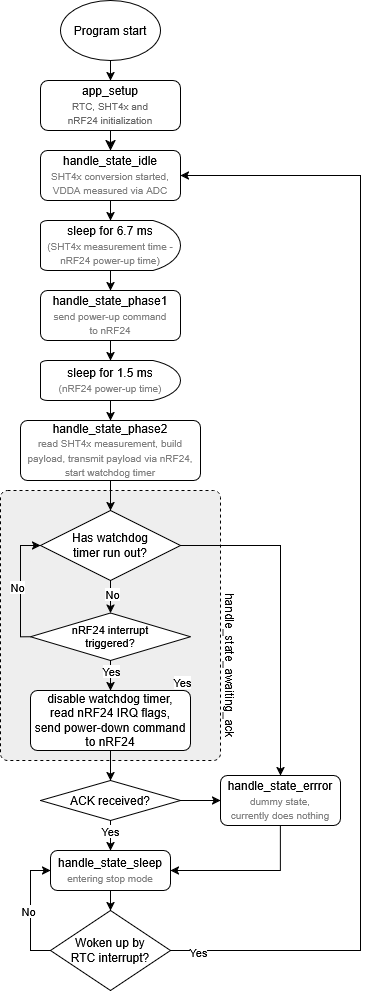

The diagram above was exported from draw.io. Its source (the exported page's mxGraphModel, read from the mxfile embedded in the PNG):
<mxGraphModel dx="1500" dy="1978" grid="1" gridSize="10" guides="1" tooltips="1" connect="1" arrows="1" fold="1" page="1" pageScale="1" pageWidth="827" pageHeight="1169" math="0" shadow="0">
  <root>
    <mxCell id="WIyWlLk6GJQsqaUBKTNV-0" />
    <mxCell id="WIyWlLk6GJQsqaUBKTNV-1" parent="WIyWlLk6GJQsqaUBKTNV-0" />
    <mxCell id="1rIXMKJo600LACsvHt_l-20" value="" style="rounded=1;whiteSpace=wrap;html=1;absoluteArcSize=1;arcSize=14;strokeWidth=1;fillColor=#eeeeee;strokeColor=default;dashed=1;" vertex="1" parent="WIyWlLk6GJQsqaUBKTNV-1">
      <mxGeometry x="110" y="430" width="220" height="270" as="geometry" />
    </mxCell>
    <mxCell id="WIyWlLk6GJQsqaUBKTNV-2" value="" style="rounded=0;html=1;jettySize=auto;orthogonalLoop=1;fontSize=11;endArrow=classic;endFill=1;endSize=8;strokeWidth=1;shadow=0;labelBackgroundColor=none;edgeStyle=orthogonalEdgeStyle;entryX=0.5;entryY=0;entryDx=0;entryDy=0;exitX=0.5;exitY=1;exitDx=0;exitDy=0;" parent="WIyWlLk6GJQsqaUBKTNV-1" source="WIyWlLk6GJQsqaUBKTNV-3" target="1rIXMKJo600LACsvHt_l-0" edge="1">
      <mxGeometry relative="1" as="geometry" />
    </mxCell>
    <mxCell id="WIyWlLk6GJQsqaUBKTNV-3" value="app_setup&lt;br&gt;&lt;span style=&quot;color: rgb(102, 102, 102);&quot;&gt;&lt;font style=&quot;font-size: 10px;&quot;&gt;RTC, SHT4x and&lt;br&gt;nRF24 initialization&lt;/font&gt;&lt;/span&gt;" style="rounded=1;whiteSpace=wrap;html=1;fontSize=12;glass=0;strokeWidth=1;shadow=0;" parent="WIyWlLk6GJQsqaUBKTNV-1" vertex="1">
      <mxGeometry x="150" y="20" width="140" height="50" as="geometry" />
    </mxCell>
    <mxCell id="1rIXMKJo600LACsvHt_l-3" value="" style="edgeStyle=orthogonalEdgeStyle;rounded=0;orthogonalLoop=1;jettySize=auto;html=1;entryX=0.5;entryY=0;entryDx=0;entryDy=0;entryPerimeter=0;exitX=0.5;exitY=1;exitDx=0;exitDy=0;" edge="1" parent="WIyWlLk6GJQsqaUBKTNV-1" source="1rIXMKJo600LACsvHt_l-0" target="1rIXMKJo600LACsvHt_l-4">
      <mxGeometry relative="1" as="geometry">
        <mxPoint x="220" y="170" as="targetPoint" />
      </mxGeometry>
    </mxCell>
    <mxCell id="1rIXMKJo600LACsvHt_l-0" value="handle_state_idle&lt;br&gt;&lt;font style=&quot;font-size: 10px; color: rgb(128, 128, 128);&quot;&gt;SHT4x conversion started, VDDA measured via ADC&lt;/font&gt;" style="rounded=1;whiteSpace=wrap;html=1;absoluteArcSize=1;arcSize=14;strokeWidth=1;" vertex="1" parent="WIyWlLk6GJQsqaUBKTNV-1">
      <mxGeometry x="150" y="90" width="140" height="50" as="geometry" />
    </mxCell>
    <mxCell id="1rIXMKJo600LACsvHt_l-2" style="edgeStyle=orthogonalEdgeStyle;rounded=0;orthogonalLoop=1;jettySize=auto;html=1;entryX=0.5;entryY=0;entryDx=0;entryDy=0;exitX=0.5;exitY=1;exitDx=0;exitDy=0;exitPerimeter=0;" edge="1" parent="WIyWlLk6GJQsqaUBKTNV-1" source="1rIXMKJo600LACsvHt_l-1" target="WIyWlLk6GJQsqaUBKTNV-3">
      <mxGeometry relative="1" as="geometry" />
    </mxCell>
    <mxCell id="1rIXMKJo600LACsvHt_l-1" value="Program start" style="strokeWidth=1;html=1;shape=mxgraph.flowchart.start_1;whiteSpace=wrap;" vertex="1" parent="WIyWlLk6GJQsqaUBKTNV-1">
      <mxGeometry x="170" y="-60" width="100" height="60" as="geometry" />
    </mxCell>
    <mxCell id="1rIXMKJo600LACsvHt_l-6" value="" style="edgeStyle=orthogonalEdgeStyle;rounded=0;orthogonalLoop=1;jettySize=auto;html=1;exitX=0.5;exitY=1;exitDx=0;exitDy=0;exitPerimeter=0;entryX=0.5;entryY=0;entryDx=0;entryDy=0;" edge="1" parent="WIyWlLk6GJQsqaUBKTNV-1" source="1rIXMKJo600LACsvHt_l-4" target="1rIXMKJo600LACsvHt_l-5">
      <mxGeometry relative="1" as="geometry" />
    </mxCell>
    <mxCell id="1rIXMKJo600LACsvHt_l-4" value="sleep for 6.7 ms&lt;br&gt;&lt;font style=&quot;font-size: 10px; color: rgb(128, 128, 128);&quot;&gt;(SHT4x measurement time - nRF24 power-up time)&lt;/font&gt;" style="strokeWidth=1;html=1;shape=mxgraph.flowchart.delay;whiteSpace=wrap;" vertex="1" parent="WIyWlLk6GJQsqaUBKTNV-1">
      <mxGeometry x="150" y="160" width="140" height="50" as="geometry" />
    </mxCell>
    <mxCell id="1rIXMKJo600LACsvHt_l-8" value="" style="edgeStyle=orthogonalEdgeStyle;rounded=0;orthogonalLoop=1;jettySize=auto;html=1;entryX=0.5;entryY=0;entryDx=0;entryDy=0;entryPerimeter=0;exitX=0.5;exitY=1;exitDx=0;exitDy=0;" edge="1" parent="WIyWlLk6GJQsqaUBKTNV-1" source="1rIXMKJo600LACsvHt_l-5" target="1rIXMKJo600LACsvHt_l-7">
      <mxGeometry relative="1" as="geometry" />
    </mxCell>
    <mxCell id="1rIXMKJo600LACsvHt_l-5" value="handle_state_phase1&lt;br&gt;&lt;font style=&quot;font-size: 10px; color: rgb(128, 128, 128);&quot;&gt;send power-up command&lt;br&gt;to nRF24&lt;/font&gt;" style="rounded=1;whiteSpace=wrap;html=1;absoluteArcSize=1;arcSize=14;strokeWidth=1;" vertex="1" parent="WIyWlLk6GJQsqaUBKTNV-1">
      <mxGeometry x="150" y="230" width="140" height="50" as="geometry" />
    </mxCell>
    <mxCell id="1rIXMKJo600LACsvHt_l-10" value="" style="edgeStyle=orthogonalEdgeStyle;rounded=0;orthogonalLoop=1;jettySize=auto;html=1;entryX=0.5;entryY=0;entryDx=0;entryDy=0;exitX=0.5;exitY=1;exitDx=0;exitDy=0;exitPerimeter=0;" edge="1" parent="WIyWlLk6GJQsqaUBKTNV-1" source="1rIXMKJo600LACsvHt_l-7" target="1rIXMKJo600LACsvHt_l-9">
      <mxGeometry relative="1" as="geometry">
        <mxPoint x="220" y="390" as="sourcePoint" />
      </mxGeometry>
    </mxCell>
    <mxCell id="1rIXMKJo600LACsvHt_l-7" value="sleep for 1.5 ms&lt;br&gt;&lt;font style=&quot;font-size: 10px; color: rgb(128, 128, 128);&quot;&gt;(nRF24 power-up time)&lt;/font&gt;" style="strokeWidth=1;html=1;shape=mxgraph.flowchart.delay;whiteSpace=wrap;" vertex="1" parent="WIyWlLk6GJQsqaUBKTNV-1">
      <mxGeometry x="150" y="300" width="140" height="40" as="geometry" />
    </mxCell>
    <mxCell id="1rIXMKJo600LACsvHt_l-12" value="" style="edgeStyle=orthogonalEdgeStyle;rounded=0;orthogonalLoop=1;jettySize=auto;html=1;entryX=0.5;entryY=0;entryDx=0;entryDy=0;entryPerimeter=0;exitX=0.5;exitY=1;exitDx=0;exitDy=0;" edge="1" parent="WIyWlLk6GJQsqaUBKTNV-1" source="1rIXMKJo600LACsvHt_l-9" target="1rIXMKJo600LACsvHt_l-11">
      <mxGeometry relative="1" as="geometry" />
    </mxCell>
    <mxCell id="1rIXMKJo600LACsvHt_l-9" value="handle_state_phase2&lt;br&gt;&lt;font style=&quot;font-size: 10px; color: rgb(128, 128, 128);&quot;&gt;read SHT4x measurement, build payload, transmit payload via nRF24,&lt;br&gt;start watchdog timer&lt;/font&gt;" style="rounded=1;whiteSpace=wrap;html=1;absoluteArcSize=1;arcSize=14;strokeWidth=1;" vertex="1" parent="WIyWlLk6GJQsqaUBKTNV-1">
      <mxGeometry x="130" y="360" width="180" height="60" as="geometry" />
    </mxCell>
    <mxCell id="1rIXMKJo600LACsvHt_l-14" value="" style="edgeStyle=orthogonalEdgeStyle;rounded=0;orthogonalLoop=1;jettySize=auto;html=1;entryX=0.5;entryY=0;entryDx=0;entryDy=0;" edge="1" parent="WIyWlLk6GJQsqaUBKTNV-1" source="1rIXMKJo600LACsvHt_l-11" target="1rIXMKJo600LACsvHt_l-50">
      <mxGeometry relative="1" as="geometry">
        <mxPoint x="400" y="485" as="targetPoint" />
        <Array as="points">
          <mxPoint x="390" y="485" />
        </Array>
      </mxGeometry>
    </mxCell>
    <mxCell id="1rIXMKJo600LACsvHt_l-23" value="Yes" style="edgeLabel;html=1;align=center;verticalAlign=middle;resizable=0;points=[];" vertex="1" connectable="0" parent="1rIXMKJo600LACsvHt_l-14">
      <mxGeometry x="0.0801" y="-2" relative="1" as="geometry">
        <mxPoint x="-97" y="58" as="offset" />
      </mxGeometry>
    </mxCell>
    <mxCell id="1rIXMKJo600LACsvHt_l-17" value="" style="edgeStyle=orthogonalEdgeStyle;rounded=0;orthogonalLoop=1;jettySize=auto;html=1;entryX=0.5;entryY=0;entryDx=0;entryDy=0;entryPerimeter=0;exitX=0.5;exitY=1;exitDx=0;exitDy=0;exitPerimeter=0;" edge="1" parent="WIyWlLk6GJQsqaUBKTNV-1" source="1rIXMKJo600LACsvHt_l-11" target="1rIXMKJo600LACsvHt_l-16">
      <mxGeometry relative="1" as="geometry" />
    </mxCell>
    <mxCell id="1rIXMKJo600LACsvHt_l-24" value="No" style="edgeLabel;html=1;align=center;verticalAlign=middle;resizable=0;points=[];" vertex="1" connectable="0" parent="1rIXMKJo600LACsvHt_l-17">
      <mxGeometry x="-0.2" y="1" relative="1" as="geometry">
        <mxPoint as="offset" />
      </mxGeometry>
    </mxCell>
    <mxCell id="1rIXMKJo600LACsvHt_l-11" value="Has watchdog&lt;br&gt;timer run out?" style="strokeWidth=1;html=1;shape=mxgraph.flowchart.decision;whiteSpace=wrap;" vertex="1" parent="WIyWlLk6GJQsqaUBKTNV-1">
      <mxGeometry x="150" y="450" width="140" height="70" as="geometry" />
    </mxCell>
    <mxCell id="1rIXMKJo600LACsvHt_l-35" value="" style="edgeStyle=orthogonalEdgeStyle;rounded=0;orthogonalLoop=1;jettySize=auto;html=1;" edge="1" parent="WIyWlLk6GJQsqaUBKTNV-1" source="1rIXMKJo600LACsvHt_l-15" target="1rIXMKJo600LACsvHt_l-34">
      <mxGeometry relative="1" as="geometry" />
    </mxCell>
    <mxCell id="1rIXMKJo600LACsvHt_l-15" value="disable watchdog timer,&lt;br&gt;read nRF24 IRQ flags,&lt;br&gt;send power-down command to nRF24" style="rounded=1;whiteSpace=wrap;html=1;absoluteArcSize=1;arcSize=14;strokeWidth=1;" vertex="1" parent="WIyWlLk6GJQsqaUBKTNV-1">
      <mxGeometry x="140" y="630" width="160" height="60" as="geometry" />
    </mxCell>
    <mxCell id="1rIXMKJo600LACsvHt_l-18" value="" style="edgeStyle=orthogonalEdgeStyle;rounded=0;orthogonalLoop=1;jettySize=auto;html=1;entryX=0.5;entryY=0;entryDx=0;entryDy=0;" edge="1" parent="WIyWlLk6GJQsqaUBKTNV-1" source="1rIXMKJo600LACsvHt_l-16" target="1rIXMKJo600LACsvHt_l-15">
      <mxGeometry relative="1" as="geometry">
        <mxPoint x="220" y="650" as="targetPoint" />
      </mxGeometry>
    </mxCell>
    <mxCell id="1rIXMKJo600LACsvHt_l-25" value="Yes" style="edgeLabel;html=1;align=center;verticalAlign=middle;resizable=0;points=[];" vertex="1" connectable="0" parent="1rIXMKJo600LACsvHt_l-18">
      <mxGeometry x="0.3393" y="2" relative="1" as="geometry">
        <mxPoint x="-2" y="-3" as="offset" />
      </mxGeometry>
    </mxCell>
    <mxCell id="1rIXMKJo600LACsvHt_l-30" value="" style="edgeStyle=orthogonalEdgeStyle;rounded=0;orthogonalLoop=1;jettySize=auto;html=1;entryX=0;entryY=0.5;entryDx=0;entryDy=0;entryPerimeter=0;exitX=0;exitY=0.5;exitDx=0;exitDy=0;exitPerimeter=0;" edge="1" parent="WIyWlLk6GJQsqaUBKTNV-1" source="1rIXMKJo600LACsvHt_l-16" target="1rIXMKJo600LACsvHt_l-11">
      <mxGeometry relative="1" as="geometry">
        <mxPoint x="60" y="585" as="targetPoint" />
        <Array as="points">
          <mxPoint x="130" y="577" />
          <mxPoint x="130" y="485" />
        </Array>
      </mxGeometry>
    </mxCell>
    <mxCell id="1rIXMKJo600LACsvHt_l-31" value="No" style="edgeLabel;html=1;align=center;verticalAlign=middle;resizable=0;points=[];" vertex="1" connectable="0" parent="1rIXMKJo600LACsvHt_l-30">
      <mxGeometry x="-0.0207" y="4" relative="1" as="geometry">
        <mxPoint as="offset" />
      </mxGeometry>
    </mxCell>
    <mxCell id="1rIXMKJo600LACsvHt_l-16" value="nRF24 interrupt&lt;br&gt;triggered?" style="strokeWidth=1;html=1;shape=mxgraph.flowchart.decision;whiteSpace=wrap;fontSize=11;" vertex="1" parent="WIyWlLk6GJQsqaUBKTNV-1">
      <mxGeometry x="140" y="552.5" width="160" height="47.5" as="geometry" />
    </mxCell>
    <mxCell id="1rIXMKJo600LACsvHt_l-22" value="handle_state_awaiting_ack" style="text;html=1;align=center;verticalAlign=middle;whiteSpace=wrap;rounded=0;direction=east;rotation=90;" vertex="1" parent="WIyWlLk6GJQsqaUBKTNV-1">
      <mxGeometry x="310" y="590" width="60" height="30" as="geometry" />
    </mxCell>
    <mxCell id="1rIXMKJo600LACsvHt_l-37" value="" style="edgeStyle=orthogonalEdgeStyle;rounded=0;orthogonalLoop=1;jettySize=auto;html=1;entryX=0;entryY=0.5;entryDx=0;entryDy=0;" edge="1" parent="WIyWlLk6GJQsqaUBKTNV-1" source="1rIXMKJo600LACsvHt_l-34" target="1rIXMKJo600LACsvHt_l-50">
      <mxGeometry relative="1" as="geometry">
        <mxPoint x="370" y="740" as="targetPoint" />
      </mxGeometry>
    </mxCell>
    <mxCell id="1rIXMKJo600LACsvHt_l-38" value="No" style="edgeLabel;html=1;align=center;verticalAlign=middle;resizable=0;points=[];" vertex="1" connectable="0" parent="1rIXMKJo600LACsvHt_l-37">
      <mxGeometry x="0.0062" relative="1" as="geometry">
        <mxPoint x="-95" y="174" as="offset" />
      </mxGeometry>
    </mxCell>
    <mxCell id="1rIXMKJo600LACsvHt_l-40" value="" style="edgeStyle=orthogonalEdgeStyle;rounded=0;orthogonalLoop=1;jettySize=auto;html=1;entryX=0.5;entryY=0;entryDx=0;entryDy=0;" edge="1" parent="WIyWlLk6GJQsqaUBKTNV-1" source="1rIXMKJo600LACsvHt_l-34" target="1rIXMKJo600LACsvHt_l-42">
      <mxGeometry relative="1" as="geometry">
        <mxPoint x="220" y="840" as="targetPoint" />
      </mxGeometry>
    </mxCell>
    <mxCell id="1rIXMKJo600LACsvHt_l-41" value="Yes" style="edgeLabel;html=1;align=center;verticalAlign=middle;resizable=0;points=[];" vertex="1" connectable="0" parent="1rIXMKJo600LACsvHt_l-40">
      <mxGeometry x="-0.2795" y="-1" relative="1" as="geometry">
        <mxPoint y="-8" as="offset" />
      </mxGeometry>
    </mxCell>
    <mxCell id="1rIXMKJo600LACsvHt_l-34" value="ACK received?" style="rhombus;whiteSpace=wrap;html=1;rounded=0;arcSize=14;strokeWidth=1;" vertex="1" parent="WIyWlLk6GJQsqaUBKTNV-1">
      <mxGeometry x="150" y="720" width="140" height="40" as="geometry" />
    </mxCell>
    <mxCell id="1rIXMKJo600LACsvHt_l-44" value="" style="edgeStyle=orthogonalEdgeStyle;rounded=0;orthogonalLoop=1;jettySize=auto;html=1;" edge="1" parent="WIyWlLk6GJQsqaUBKTNV-1" source="1rIXMKJo600LACsvHt_l-42" target="1rIXMKJo600LACsvHt_l-43">
      <mxGeometry relative="1" as="geometry" />
    </mxCell>
    <mxCell id="1rIXMKJo600LACsvHt_l-42" value="handle_state_sleep&lt;br&gt;&lt;font style=&quot;font-size: 10px; color: rgb(128, 128, 128);&quot;&gt;entering stop mode&lt;/font&gt;" style="rounded=1;whiteSpace=wrap;html=1;absoluteArcSize=1;arcSize=14;strokeWidth=1;" vertex="1" parent="WIyWlLk6GJQsqaUBKTNV-1">
      <mxGeometry x="160" y="790" width="120" height="40" as="geometry" />
    </mxCell>
    <mxCell id="1rIXMKJo600LACsvHt_l-46" value="" style="edgeStyle=orthogonalEdgeStyle;rounded=0;orthogonalLoop=1;jettySize=auto;html=1;entryX=1;entryY=0.5;entryDx=0;entryDy=0;" edge="1" parent="WIyWlLk6GJQsqaUBKTNV-1" source="1rIXMKJo600LACsvHt_l-43" target="1rIXMKJo600LACsvHt_l-0">
      <mxGeometry relative="1" as="geometry">
        <mxPoint x="380" y="890" as="targetPoint" />
        <Array as="points">
          <mxPoint x="470" y="890" />
          <mxPoint x="470" y="115" />
        </Array>
      </mxGeometry>
    </mxCell>
    <mxCell id="1rIXMKJo600LACsvHt_l-51" value="Yes" style="edgeLabel;html=1;align=center;verticalAlign=middle;resizable=0;points=[];" vertex="1" connectable="0" parent="1rIXMKJo600LACsvHt_l-46">
      <mxGeometry x="0.0647" relative="1" as="geometry">
        <mxPoint x="-230" y="424" as="offset" />
      </mxGeometry>
    </mxCell>
    <mxCell id="1rIXMKJo600LACsvHt_l-54" value="Yes" style="edgeLabel;html=1;align=center;verticalAlign=middle;resizable=0;points=[];" vertex="1" connectable="0" parent="1rIXMKJo600LACsvHt_l-46">
      <mxGeometry x="-0.8802" y="-1" relative="1" as="geometry">
        <mxPoint x="-41" as="offset" />
      </mxGeometry>
    </mxCell>
    <mxCell id="1rIXMKJo600LACsvHt_l-48" value="" style="edgeStyle=orthogonalEdgeStyle;rounded=0;orthogonalLoop=1;jettySize=auto;html=1;entryX=0;entryY=0.5;entryDx=0;entryDy=0;" edge="1" parent="WIyWlLk6GJQsqaUBKTNV-1" source="1rIXMKJo600LACsvHt_l-43" target="1rIXMKJo600LACsvHt_l-42">
      <mxGeometry relative="1" as="geometry">
        <mxPoint x="60" y="890" as="targetPoint" />
        <Array as="points">
          <mxPoint x="140" y="890" />
          <mxPoint x="140" y="810" />
        </Array>
      </mxGeometry>
    </mxCell>
    <mxCell id="1rIXMKJo600LACsvHt_l-49" value="No" style="edgeLabel;html=1;align=center;verticalAlign=middle;resizable=0;points=[];" vertex="1" connectable="0" parent="1rIXMKJo600LACsvHt_l-48">
      <mxGeometry x="-0.005" y="3" relative="1" as="geometry">
        <mxPoint as="offset" />
      </mxGeometry>
    </mxCell>
    <mxCell id="1rIXMKJo600LACsvHt_l-43" value="Woken up by&lt;br&gt;RTC interrupt?" style="rhombus;whiteSpace=wrap;html=1;rounded=0;arcSize=14;strokeWidth=1;" vertex="1" parent="WIyWlLk6GJQsqaUBKTNV-1">
      <mxGeometry x="160" y="850" width="120" height="80" as="geometry" />
    </mxCell>
    <mxCell id="1rIXMKJo600LACsvHt_l-56" value="" style="edgeStyle=orthogonalEdgeStyle;rounded=0;orthogonalLoop=1;jettySize=auto;html=1;entryX=1;entryY=0.5;entryDx=0;entryDy=0;exitX=0.5;exitY=1;exitDx=0;exitDy=0;" edge="1" parent="WIyWlLk6GJQsqaUBKTNV-1" source="1rIXMKJo600LACsvHt_l-50" target="1rIXMKJo600LACsvHt_l-42">
      <mxGeometry relative="1" as="geometry">
        <mxPoint x="395" y="845" as="targetPoint" />
        <Array as="points">
          <mxPoint x="390" y="765" />
          <mxPoint x="390" y="810" />
        </Array>
      </mxGeometry>
    </mxCell>
    <mxCell id="1rIXMKJo600LACsvHt_l-50" value="handle_state_errror&lt;br&gt;&lt;span style=&quot;color: rgb(128, 128, 128);&quot;&gt;&lt;font style=&quot;font-size: 10px;&quot;&gt;dummy state,&lt;br&gt;currently does nothing&lt;/font&gt;&lt;/span&gt;" style="rounded=1;whiteSpace=wrap;html=1;absoluteArcSize=1;arcSize=14;strokeWidth=1;" vertex="1" parent="WIyWlLk6GJQsqaUBKTNV-1">
      <mxGeometry x="330" y="715" width="120" height="50" as="geometry" />
    </mxCell>
  </root>
</mxGraphModel>